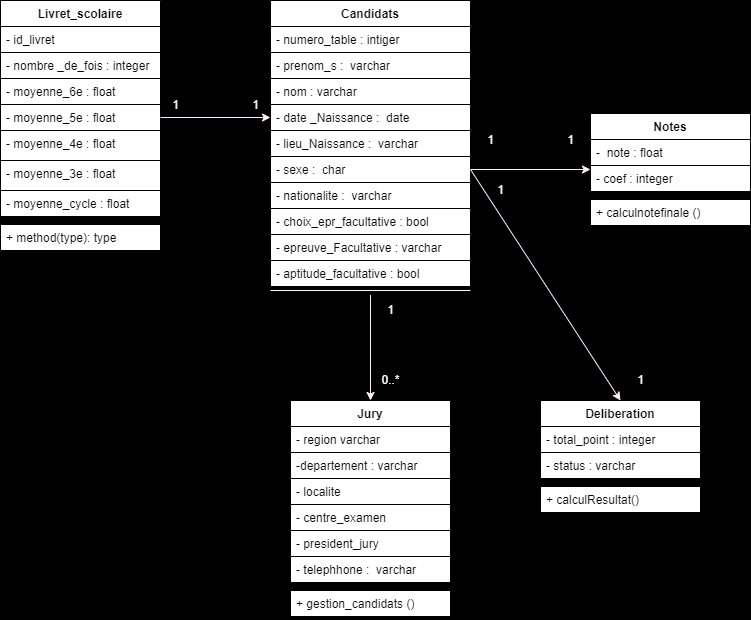

The diagram above was exported from draw.io. Its source (the exported page's mxGraphModel, read from the mxfile embedded in the PNG):
<mxGraphModel dx="627" dy="518" grid="1" gridSize="10" guides="1" tooltips="1" connect="1" arrows="1" fold="1" page="1" pageScale="1" pageWidth="827" pageHeight="1169" background="light-dark(#000000,#121212)" math="0" shadow="0">
  <root>
    <mxCell id="0" />
    <mxCell id="1" parent="0" />
    <mxCell id="2" style="edgeStyle=none;html=1;exitX=0.5;exitY=1;exitDx=0;exitDy=0;entryX=0.5;entryY=0;entryDx=0;entryDy=0;fillColor=#FFFFFF;fontColor=#080808;strokeColor=#FFEDFE;" parent="1" source="3" target="25" edge="1">
      <mxGeometry relative="1" as="geometry" />
    </mxCell>
    <mxCell id="3" value="Candidats" style="swimlane;fontStyle=1;align=center;verticalAlign=top;childLayout=stackLayout;horizontal=1;startSize=26;horizontalStack=0;resizeParent=1;resizeParentMax=0;resizeLast=0;collapsible=1;marginBottom=0;fillColor=#FFFFFF;fontColor=#080808;strokeColor=#000000;" parent="1" vertex="1">
      <mxGeometry x="300" y="40" width="200" height="294" as="geometry" />
    </mxCell>
    <mxCell id="4" value="- numero_table : intiger" style="text;strokeColor=#000000;fillColor=#FFFFFF;align=left;verticalAlign=top;spacingLeft=4;spacingRight=4;overflow=hidden;rotatable=0;points=[[0,0.5],[1,0.5]];portConstraint=eastwest;fontColor=#080808;" parent="3" vertex="1">
      <mxGeometry y="26" width="200" height="26" as="geometry" />
    </mxCell>
    <mxCell id="5" value="- prenom_s :  varchar" style="text;strokeColor=#000000;fillColor=#FFFFFF;align=left;verticalAlign=top;spacingLeft=4;spacingRight=4;overflow=hidden;rotatable=0;points=[[0,0.5],[1,0.5]];portConstraint=eastwest;fontColor=#080808;" parent="3" vertex="1">
      <mxGeometry y="52" width="200" height="26" as="geometry" />
    </mxCell>
    <mxCell id="6" value="- nom : varchar" style="text;strokeColor=#000000;fillColor=#FFFFFF;align=left;verticalAlign=top;spacingLeft=4;spacingRight=4;overflow=hidden;rotatable=0;points=[[0,0.5],[1,0.5]];portConstraint=eastwest;fontColor=#080808;" parent="3" vertex="1">
      <mxGeometry y="78" width="200" height="26" as="geometry" />
    </mxCell>
    <mxCell id="7" value="- date _Naissance :  date" style="text;strokeColor=#000000;fillColor=#FFFFFF;align=left;verticalAlign=top;spacingLeft=4;spacingRight=4;overflow=hidden;rotatable=0;points=[[0,0.5],[1,0.5]];portConstraint=eastwest;fontColor=#080808;" parent="3" vertex="1">
      <mxGeometry y="104" width="200" height="26" as="geometry" />
    </mxCell>
    <mxCell id="8" value="- lieu_Naissance :  varchar" style="text;strokeColor=#000000;fillColor=#FFFFFF;align=left;verticalAlign=top;spacingLeft=4;spacingRight=4;overflow=hidden;rotatable=0;points=[[0,0.5],[1,0.5]];portConstraint=eastwest;fontColor=#080808;" parent="3" vertex="1">
      <mxGeometry y="130" width="200" height="26" as="geometry" />
    </mxCell>
    <mxCell id="9" value="- sexe :  char" style="text;strokeColor=#000000;fillColor=#FFFFFF;align=left;verticalAlign=top;spacingLeft=4;spacingRight=4;overflow=hidden;rotatable=0;points=[[0,0.5],[1,0.5]];portConstraint=eastwest;fontColor=#080808;" parent="3" vertex="1">
      <mxGeometry y="156" width="200" height="26" as="geometry" />
    </mxCell>
    <mxCell id="10" value="- nationalite :  varchar" style="text;strokeColor=#000000;fillColor=#FFFFFF;align=left;verticalAlign=top;spacingLeft=4;spacingRight=4;overflow=hidden;rotatable=0;points=[[0,0.5],[1,0.5]];portConstraint=eastwest;fontColor=#080808;" parent="3" vertex="1">
      <mxGeometry y="182" width="200" height="26" as="geometry" />
    </mxCell>
    <mxCell id="11" value="- choix_epr_facultative : bool" style="text;strokeColor=#000000;fillColor=#FFFFFF;align=left;verticalAlign=top;spacingLeft=4;spacingRight=4;overflow=hidden;rotatable=0;points=[[0,0.5],[1,0.5]];portConstraint=eastwest;fontColor=#080808;" parent="3" vertex="1">
      <mxGeometry y="208" width="200" height="26" as="geometry" />
    </mxCell>
    <mxCell id="12" value="- epreuve_Facultative : varchar" style="text;strokeColor=#000000;fillColor=#FFFFFF;align=left;verticalAlign=top;spacingLeft=4;spacingRight=4;overflow=hidden;rotatable=0;points=[[0,0.5],[1,0.5]];portConstraint=eastwest;fontColor=#080808;" parent="3" vertex="1">
      <mxGeometry y="234" width="200" height="26" as="geometry" />
    </mxCell>
    <mxCell id="13" value="- aptitude_facultative : bool" style="text;strokeColor=#000000;fillColor=#FFFFFF;align=left;verticalAlign=top;spacingLeft=4;spacingRight=4;overflow=hidden;rotatable=0;points=[[0,0.5],[1,0.5]];portConstraint=eastwest;fontColor=#080808;" parent="3" vertex="1">
      <mxGeometry y="260" width="200" height="26" as="geometry" />
    </mxCell>
    <mxCell id="14" value="" style="line;strokeWidth=1;fillColor=#FFFFFF;align=left;verticalAlign=middle;spacingTop=-1;spacingLeft=3;spacingRight=3;rotatable=0;labelPosition=right;points=[];portConstraint=eastwest;strokeColor=#FCFCFC;fontColor=#080808;" parent="3" vertex="1">
      <mxGeometry y="286" width="200" height="8" as="geometry" />
    </mxCell>
    <mxCell id="15" value="Deliberation" style="swimlane;fontStyle=1;align=center;verticalAlign=top;childLayout=stackLayout;horizontal=1;startSize=26;horizontalStack=0;resizeParent=1;resizeParentMax=0;resizeLast=0;collapsible=1;marginBottom=0;fillColor=#FFFFFF;fontColor=#080808;strokeColor=#000000;" parent="1" vertex="1">
      <mxGeometry x="570" y="440" width="160" height="112" as="geometry" />
    </mxCell>
    <mxCell id="16" value="- total_point : integer" style="text;strokeColor=#000000;fillColor=#FFFFFF;align=left;verticalAlign=top;spacingLeft=4;spacingRight=4;overflow=hidden;rotatable=0;points=[[0,0.5],[1,0.5]];portConstraint=eastwest;fontColor=#080808;" parent="15" vertex="1">
      <mxGeometry y="26" width="160" height="26" as="geometry" />
    </mxCell>
    <mxCell id="17" value="- status : varchar" style="text;strokeColor=#000000;fillColor=#FFFFFF;align=left;verticalAlign=top;spacingLeft=4;spacingRight=4;overflow=hidden;rotatable=0;points=[[0,0.5],[1,0.5]];portConstraint=eastwest;fontColor=#080808;" parent="15" vertex="1">
      <mxGeometry y="52" width="160" height="26" as="geometry" />
    </mxCell>
    <mxCell id="18" value="" style="line;strokeWidth=1;fillColor=#FFFFFF;align=left;verticalAlign=middle;spacingTop=-1;spacingLeft=3;spacingRight=3;rotatable=0;labelPosition=right;points=[];portConstraint=eastwest;strokeColor=#000000;fontColor=#080808;" parent="15" vertex="1">
      <mxGeometry y="78" width="160" height="8" as="geometry" />
    </mxCell>
    <mxCell id="19" value="+ calculResultat()" style="text;strokeColor=#000000;fillColor=#FFFFFF;align=left;verticalAlign=top;spacingLeft=4;spacingRight=4;overflow=hidden;rotatable=0;points=[[0,0.5],[1,0.5]];portConstraint=eastwest;fontColor=#080808;" parent="15" vertex="1">
      <mxGeometry y="86" width="160" height="26" as="geometry" />
    </mxCell>
    <mxCell id="20" value="Notes" style="swimlane;fontStyle=1;align=center;verticalAlign=top;childLayout=stackLayout;horizontal=1;startSize=26;horizontalStack=0;resizeParent=1;resizeParentMax=0;resizeLast=0;collapsible=1;marginBottom=0;fillColor=#FFFFFF;fontColor=#080808;strokeColor=#000000;" parent="1" vertex="1">
      <mxGeometry x="620" y="153" width="160" height="112" as="geometry" />
    </mxCell>
    <mxCell id="21" value="-  note : float" style="text;strokeColor=#000000;fillColor=#FFFFFF;align=left;verticalAlign=top;spacingLeft=4;spacingRight=4;overflow=hidden;rotatable=0;points=[[0,0.5],[1,0.5]];portConstraint=eastwest;fontColor=#080808;" parent="20" vertex="1">
      <mxGeometry y="26" width="160" height="26" as="geometry" />
    </mxCell>
    <mxCell id="22" value="- coef : integer" style="text;strokeColor=#000000;fillColor=#FFFFFF;align=left;verticalAlign=top;spacingLeft=4;spacingRight=4;overflow=hidden;rotatable=0;points=[[0,0.5],[1,0.5]];portConstraint=eastwest;fontColor=#080808;" parent="20" vertex="1">
      <mxGeometry y="52" width="160" height="26" as="geometry" />
    </mxCell>
    <mxCell id="23" value="" style="line;strokeWidth=1;fillColor=#FFFFFF;align=left;verticalAlign=middle;spacingTop=-1;spacingLeft=3;spacingRight=3;rotatable=0;labelPosition=right;points=[];portConstraint=eastwest;strokeColor=#000000;fontColor=#080808;" parent="20" vertex="1">
      <mxGeometry y="78" width="160" height="8" as="geometry" />
    </mxCell>
    <mxCell id="24" value="+ calculnotefinale ()" style="text;strokeColor=#000000;fillColor=#FFFFFF;align=left;verticalAlign=top;spacingLeft=4;spacingRight=4;overflow=hidden;rotatable=0;points=[[0,0.5],[1,0.5]];portConstraint=eastwest;fontColor=#080808;" parent="20" vertex="1">
      <mxGeometry y="86" width="160" height="26" as="geometry" />
    </mxCell>
    <mxCell id="25" value="Jury" style="swimlane;fontStyle=1;align=center;verticalAlign=top;childLayout=stackLayout;horizontal=1;startSize=26;horizontalStack=0;resizeParent=1;resizeParentMax=0;resizeLast=0;collapsible=1;marginBottom=0;fillColor=#FFFFFF;fontColor=#080808;strokeColor=#000000;" parent="1" vertex="1">
      <mxGeometry x="320" y="440" width="160" height="216" as="geometry" />
    </mxCell>
    <mxCell id="26" value="- region varchar" style="text;strokeColor=#000000;fillColor=#FFFFFF;align=left;verticalAlign=top;spacingLeft=4;spacingRight=4;overflow=hidden;rotatable=0;points=[[0,0.5],[1,0.5]];portConstraint=eastwest;fontColor=#080808;" parent="25" vertex="1">
      <mxGeometry y="26" width="160" height="26" as="geometry" />
    </mxCell>
    <mxCell id="27" value="-departement : varchar" style="text;strokeColor=#000000;fillColor=#FFFFFF;align=left;verticalAlign=top;spacingLeft=4;spacingRight=4;overflow=hidden;rotatable=0;points=[[0,0.5],[1,0.5]];portConstraint=eastwest;fontColor=#080808;" parent="25" vertex="1">
      <mxGeometry y="52" width="160" height="26" as="geometry" />
    </mxCell>
    <mxCell id="28" value="- localite" style="text;strokeColor=#000000;fillColor=#FFFFFF;align=left;verticalAlign=top;spacingLeft=4;spacingRight=4;overflow=hidden;rotatable=0;points=[[0,0.5],[1,0.5]];portConstraint=eastwest;fontColor=#080808;" parent="25" vertex="1">
      <mxGeometry y="78" width="160" height="26" as="geometry" />
    </mxCell>
    <mxCell id="29" value="- centre_examen" style="text;strokeColor=#000000;fillColor=#FFFFFF;align=left;verticalAlign=top;spacingLeft=4;spacingRight=4;overflow=hidden;rotatable=0;points=[[0,0.5],[1,0.5]];portConstraint=eastwest;fontColor=#080808;" parent="25" vertex="1">
      <mxGeometry y="104" width="160" height="26" as="geometry" />
    </mxCell>
    <mxCell id="30" value="- president_jury" style="text;strokeColor=#000000;fillColor=#FFFFFF;align=left;verticalAlign=top;spacingLeft=4;spacingRight=4;overflow=hidden;rotatable=0;points=[[0,0.5],[1,0.5]];portConstraint=eastwest;fontColor=#080808;" parent="25" vertex="1">
      <mxGeometry y="130" width="160" height="26" as="geometry" />
    </mxCell>
    <mxCell id="31" value="- telephhone :  varchar" style="text;strokeColor=#000000;fillColor=#FFFFFF;align=left;verticalAlign=top;spacingLeft=4;spacingRight=4;overflow=hidden;rotatable=0;points=[[0,0.5],[1,0.5]];portConstraint=eastwest;fontColor=#080808;" parent="25" vertex="1">
      <mxGeometry y="156" width="160" height="26" as="geometry" />
    </mxCell>
    <mxCell id="32" value="" style="line;strokeWidth=1;fillColor=#FFFFFF;align=left;verticalAlign=middle;spacingTop=-1;spacingLeft=3;spacingRight=3;rotatable=0;labelPosition=right;points=[];portConstraint=eastwest;strokeColor=#000000;fontColor=#080808;" parent="25" vertex="1">
      <mxGeometry y="182" width="160" height="8" as="geometry" />
    </mxCell>
    <mxCell id="33" value="+ gestion_candidats ()        " style="text;strokeColor=#000000;fillColor=#FFFFFF;align=left;verticalAlign=top;spacingLeft=4;spacingRight=4;overflow=hidden;rotatable=0;points=[[0,0.5],[1,0.5]];portConstraint=eastwest;fontColor=#080808;" parent="25" vertex="1">
      <mxGeometry y="190" width="160" height="26" as="geometry" />
    </mxCell>
    <mxCell id="34" value="Livret_scolaire" style="swimlane;fontStyle=1;align=center;verticalAlign=top;childLayout=stackLayout;horizontal=1;startSize=26;horizontalStack=0;resizeParent=1;resizeParentMax=0;resizeLast=0;collapsible=1;marginBottom=0;fillColor=#FFFFFF;fontColor=#080808;strokeColor=#000000;" parent="1" vertex="1">
      <mxGeometry x="30" y="40" width="160" height="250" as="geometry" />
    </mxCell>
    <mxCell id="35" value="- id_livret" style="text;strokeColor=#000000;fillColor=#FFFFFF;align=left;verticalAlign=top;spacingLeft=4;spacingRight=4;overflow=hidden;rotatable=0;points=[[0,0.5],[1,0.5]];portConstraint=eastwest;fontColor=#080808;" parent="34" vertex="1">
      <mxGeometry y="26" width="160" height="26" as="geometry" />
    </mxCell>
    <mxCell id="36" value="- nombre _de_fois : integer" style="text;strokeColor=#000000;fillColor=#FFFFFF;align=left;verticalAlign=top;spacingLeft=4;spacingRight=4;overflow=hidden;rotatable=0;points=[[0,0.5],[1,0.5]];portConstraint=eastwest;fontColor=#080808;" parent="34" vertex="1">
      <mxGeometry y="52" width="160" height="26" as="geometry" />
    </mxCell>
    <mxCell id="37" value="- moyenne_6e : float" style="text;strokeColor=#000000;fillColor=#FFFFFF;align=left;verticalAlign=top;spacingLeft=4;spacingRight=4;overflow=hidden;rotatable=0;points=[[0,0.5],[1,0.5]];portConstraint=eastwest;fontColor=#080808;" parent="34" vertex="1">
      <mxGeometry y="78" width="160" height="26" as="geometry" />
    </mxCell>
    <mxCell id="38" value="- moyenne_5e : float" style="text;strokeColor=#000000;fillColor=#FFFFFF;align=left;verticalAlign=top;spacingLeft=4;spacingRight=4;overflow=hidden;rotatable=0;points=[[0,0.5],[1,0.5]];portConstraint=eastwest;fontColor=#080808;" parent="34" vertex="1">
      <mxGeometry y="104" width="160" height="26" as="geometry" />
    </mxCell>
    <mxCell id="39" value="- moyenne_4e : float" style="text;strokeColor=#000000;fillColor=#FFFFFF;align=left;verticalAlign=top;spacingLeft=4;spacingRight=4;overflow=hidden;rotatable=0;points=[[0,0.5],[1,0.5]];portConstraint=eastwest;fontColor=#080808;" parent="34" vertex="1">
      <mxGeometry y="130" width="160" height="30" as="geometry" />
    </mxCell>
    <mxCell id="40" value="- moyenne_3e : float" style="text;strokeColor=#000000;fillColor=#FFFFFF;align=left;verticalAlign=top;spacingLeft=4;spacingRight=4;overflow=hidden;rotatable=0;points=[[0,0.5],[1,0.5]];portConstraint=eastwest;fontColor=#080808;" parent="34" vertex="1">
      <mxGeometry y="160" width="160" height="30" as="geometry" />
    </mxCell>
    <mxCell id="41" value="- moyenne_cycle : float" style="text;strokeColor=#000000;fillColor=#FFFFFF;align=left;verticalAlign=top;spacingLeft=4;spacingRight=4;overflow=hidden;rotatable=0;points=[[0,0.5],[1,0.5]];portConstraint=eastwest;fontColor=#080808;" parent="34" vertex="1">
      <mxGeometry y="190" width="160" height="26" as="geometry" />
    </mxCell>
    <mxCell id="42" value="" style="line;strokeWidth=1;fillColor=#FFFFFF;align=left;verticalAlign=middle;spacingTop=-1;spacingLeft=3;spacingRight=3;rotatable=0;labelPosition=right;points=[];portConstraint=eastwest;strokeColor=#000000;fontColor=#080808;" parent="34" vertex="1">
      <mxGeometry y="216" width="160" height="8" as="geometry" />
    </mxCell>
    <mxCell id="43" value="+ method(type): type" style="text;strokeColor=#000000;fillColor=#FFFFFF;align=left;verticalAlign=top;spacingLeft=4;spacingRight=4;overflow=hidden;rotatable=0;points=[[0,0.5],[1,0.5]];portConstraint=eastwest;fontColor=#080808;" parent="34" vertex="1">
      <mxGeometry y="224" width="160" height="26" as="geometry" />
    </mxCell>
    <mxCell id="44" style="edgeStyle=none;html=1;entryX=0;entryY=0.5;entryDx=0;entryDy=0;fillColor=#FFFFFF;fontColor=#080808;strokeColor=#FFEDFE;" parent="1" source="38" target="7" edge="1">
      <mxGeometry relative="1" as="geometry" />
    </mxCell>
    <mxCell id="45" value="1" style="text;html=1;align=center;verticalAlign=middle;resizable=0;points=[];autosize=1;strokeColor=none;fillColor=none;fontColor=#ffffff;" parent="1" vertex="1">
      <mxGeometry x="190" y="130" width="30" height="30" as="geometry" />
    </mxCell>
    <mxCell id="46" value="1" style="text;html=1;align=center;verticalAlign=middle;resizable=0;points=[];autosize=1;strokeColor=none;fillColor=none;fontColor=#ffffff;" parent="1" vertex="1">
      <mxGeometry x="270" y="130" width="30" height="30" as="geometry" />
    </mxCell>
    <mxCell id="47" style="edgeStyle=none;html=1;entryX=0;entryY=0.5;entryDx=0;entryDy=0;fillColor=#FFFFFF;fontColor=#080808;strokeColor=#FFEDFE;" parent="1" source="9" target="20" edge="1">
      <mxGeometry relative="1" as="geometry" />
    </mxCell>
    <mxCell id="48" value="1" style="text;html=1;align=center;verticalAlign=middle;resizable=0;points=[];autosize=1;strokeColor=none;fillColor=none;fontColor=#ffffff;" parent="1" vertex="1">
      <mxGeometry x="505" y="165" width="30" height="30" as="geometry" />
    </mxCell>
    <mxCell id="49" value="1" style="text;html=1;align=center;verticalAlign=middle;resizable=0;points=[];autosize=1;strokeColor=none;fillColor=none;fontColor=#ffffff;" parent="1" vertex="1">
      <mxGeometry x="585" y="165" width="30" height="30" as="geometry" />
    </mxCell>
    <mxCell id="50" style="edgeStyle=none;html=1;entryX=0.5;entryY=0;entryDx=0;entryDy=0;exitX=1;exitY=0.5;exitDx=0;exitDy=0;fillColor=#FFFFFF;fontColor=#080808;strokeColor=#FFEDFE;" parent="1" source="9" target="15" edge="1">
      <mxGeometry relative="1" as="geometry" />
    </mxCell>
    <mxCell id="51" value="1" style="text;html=1;align=center;verticalAlign=middle;resizable=0;points=[];autosize=1;strokeColor=none;fillColor=none;fontColor=#ffffff;" parent="1" vertex="1">
      <mxGeometry x="515" y="215" width="30" height="30" as="geometry" />
    </mxCell>
    <mxCell id="52" value="1" style="text;html=1;align=center;verticalAlign=middle;resizable=0;points=[];autosize=1;strokeColor=none;fillColor=none;fontColor=#ffffff;" parent="1" vertex="1">
      <mxGeometry x="655" y="405" width="30" height="30" as="geometry" />
    </mxCell>
    <mxCell id="53" value="1" style="text;html=1;align=center;verticalAlign=middle;resizable=0;points=[];autosize=1;strokeColor=none;fillColor=none;fontColor=#ffffff;" parent="1" vertex="1">
      <mxGeometry x="405" y="335" width="30" height="30" as="geometry" />
    </mxCell>
    <mxCell id="54" value="0..*" style="text;html=1;align=center;verticalAlign=middle;resizable=0;points=[];autosize=1;strokeColor=none;fillColor=none;fontColor=#ffffff;" parent="1" vertex="1">
      <mxGeometry x="400" y="405" width="40" height="30" as="geometry" />
    </mxCell>
  </root>
</mxGraphModel>